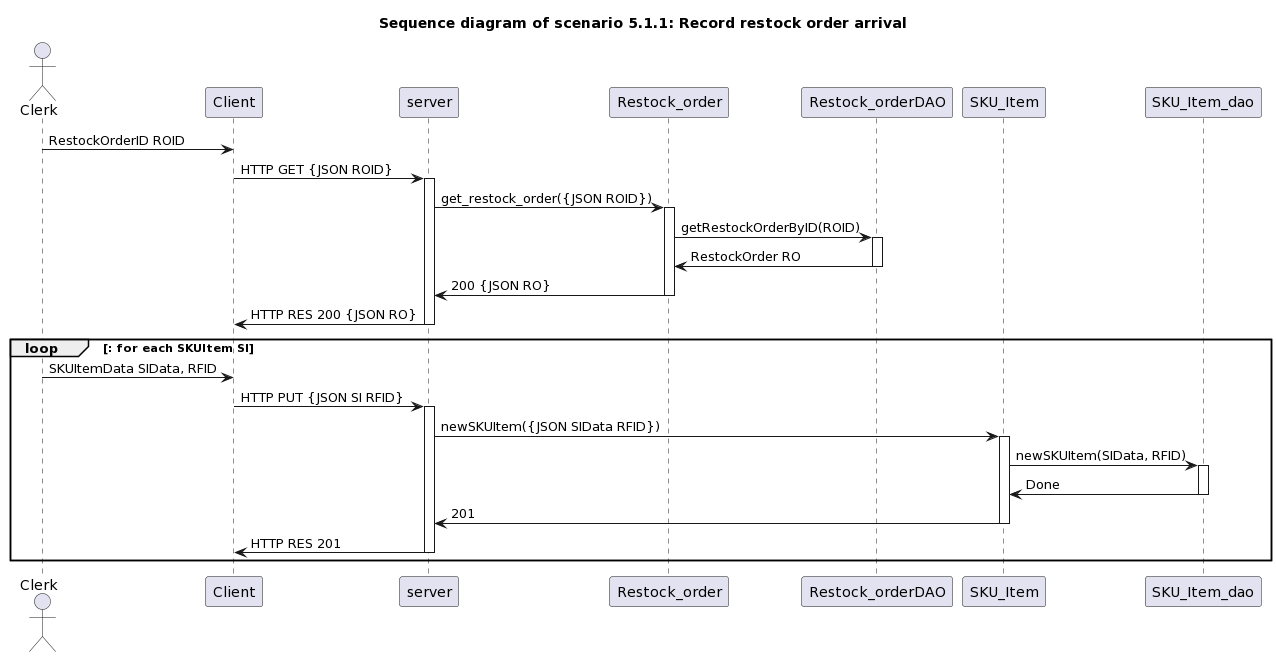

The diagram above was rendered by PlantUML. Its source (embedded in the PNG):
@startuml
title " Sequence diagram of scenario 5.1.1: Record restock order arrival"


actor Clerk

Clerk -> Client : RestockOrderID ROID

Client -> server : HTTP GET {JSON ROID}
activate server

server -> Restock_order : get_restock_order({JSON ROID})
activate Restock_order
Restock_order -> Restock_orderDAO : getRestockOrderByID(ROID)
activate Restock_orderDAO
Restock_order <- Restock_orderDAO : RestockOrder RO
deactivate Restock_orderDAO
server <- Restock_order : 200 {JSON RO}
deactivate Restock_order

Client <- server : HTTP RES 200 {JSON RO}
deactivate server

loop : for each SKUItem SI

Clerk -> Client : SKUItemData SIData, RFID

Client -> server : HTTP PUT {JSON SI RFID}
activate server

server -> SKU_Item : newSKUItem({JSON SIData RFID})
activate SKU_Item
SKU_Item -> SKU_Item_dao : newSKUItem(SIData, RFID)
activate SKU_Item_dao
SKU_Item <- SKU_Item_dao : Done
deactivate SKU_Item_dao
server <- SKU_Item : 201
deactivate SKU_Item

Client <- server : HTTP RES 201
deactivate server

end loop



deactivate Client
@enduml